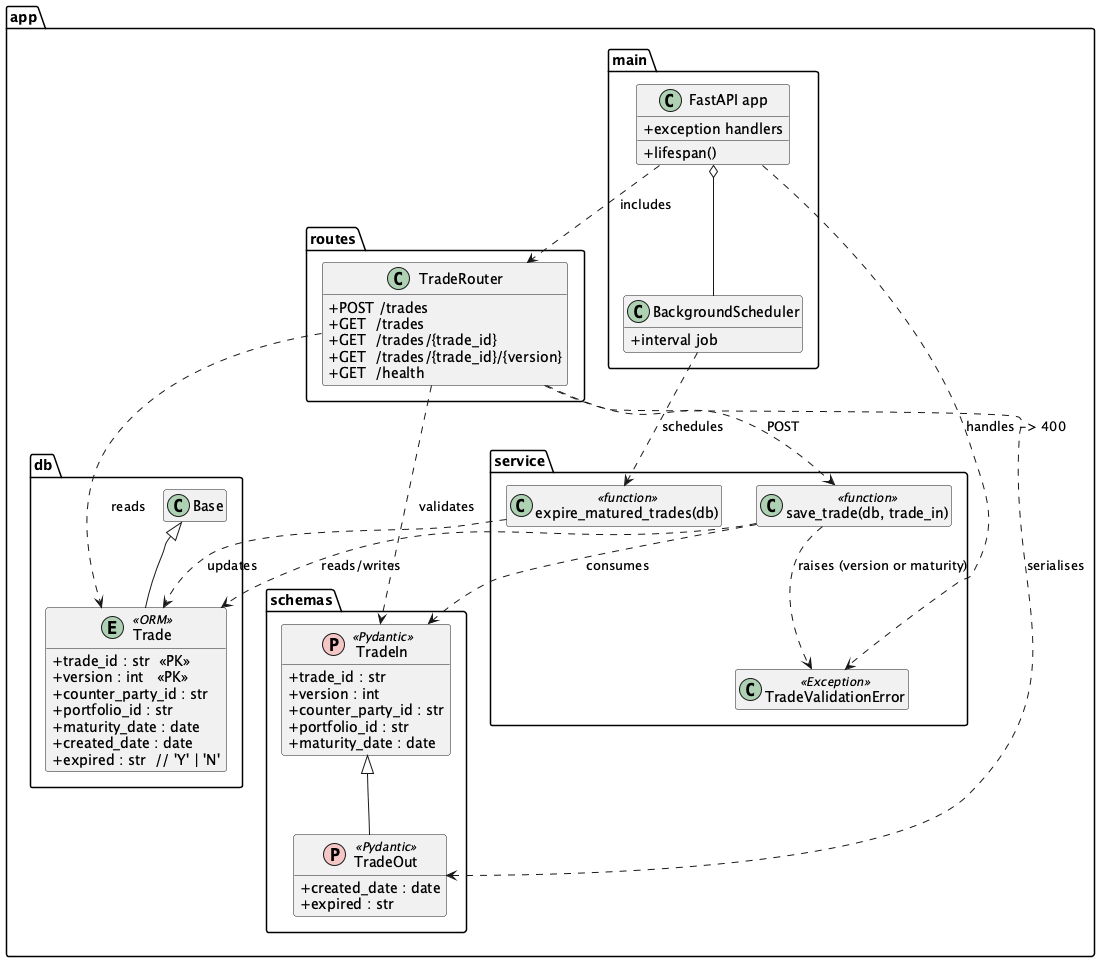

The diagram above was rendered by PlantUML. Its source (embedded in the PNG):
@startuml trade_store_classes
skinparam classAttributeIconSize 0
skinparam shadowing false
hide empty members

package "app.db" {
  class Trade << (E,#ADD1B2) ORM >> {
    + trade_id : str  <<PK>>
    + version : int   <<PK>>
    + counter_party_id : str
    + portfolio_id : str
    + maturity_date : date
    + created_date : date
    + expired : str  // 'Y' | 'N'
  }
  class Base
  Base <|-- Trade
}

package "app.schemas" {
  class TradeIn << (P,#F5C6C6) Pydantic >> {
    + trade_id : str
    + version : int
    + counter_party_id : str
    + portfolio_id : str
    + maturity_date : date
  }
  class TradeOut << (P,#F5C6C6) Pydantic >> {
    + created_date : date
    + expired : str
  }
  TradeIn <|-- TradeOut
}

package "app.service" {
  class TradeValidationError <<Exception>>
  class "save_trade(db, trade_in)" as SaveTrade <<function>>
  class "expire_matured_trades(db)" as ExpireFn <<function>>

  SaveTrade ..> TradeValidationError : raises (version or maturity)
  SaveTrade ..> Trade : reads/writes
  SaveTrade ..> TradeIn : consumes
  ExpireFn  ..> Trade : updates
}

package "app.routes" {
  class "TradeRouter" as Router {
    + POST /trades
    + GET  /trades
    + GET  /trades/{trade_id}
    + GET  /trades/{trade_id}/{version}
    + GET  /health
  }
  Router ..> SaveTrade : POST
  Router ..> Trade : reads
  Router ..> TradeIn : validates
  Router ..> TradeOut : serialises
}

package "app.main" {
  class FastAPIApp as "FastAPI app" {
    + lifespan()
    + exception handlers
  }
  class BackgroundScheduler {
    + interval job
  }
  FastAPIApp o-- BackgroundScheduler
  FastAPIApp ..> Router : includes
  FastAPIApp ..> TradeValidationError : handles -> 400
  BackgroundScheduler ..> ExpireFn : schedules
}

@enduml